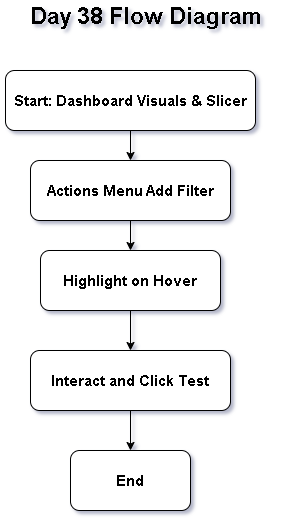

The diagram above was exported from draw.io. Its source (the exported page's mxGraphModel, read from the mxfile embedded in the PNG):
<mxGraphModel dx="860" dy="1565" grid="1" gridSize="10" guides="1" tooltips="1" connect="1" arrows="1" fold="1" page="1" pageScale="1" pageWidth="850" pageHeight="1100" math="0" shadow="0">
  <root>
    <mxCell id="0" />
    <mxCell id="1" parent="0" />
    <mxCell id="9OEE7hE6EdnPoHDVFuxM-9" edge="1" parent="1" source="9OEE7hE6EdnPoHDVFuxM-1" style="edgeStyle=orthogonalEdgeStyle;rounded=0;orthogonalLoop=1;jettySize=auto;html=1;" target="9OEE7hE6EdnPoHDVFuxM-3" value="">
      <mxGeometry relative="1" as="geometry" />
    </mxCell>
    <mxCell id="9OEE7hE6EdnPoHDVFuxM-1" parent="1" style="rounded=1;whiteSpace=wrap;html=1;" value="&lt;b&gt;&lt;font style=&quot;font-size: 15px;&quot;&gt;Highlight on Hover&lt;/font&gt;&lt;/b&gt;" vertex="1">
      <mxGeometry height="60" width="180" x="340" y="220" as="geometry" />
    </mxCell>
    <mxCell id="9OEE7hE6EdnPoHDVFuxM-2" parent="1" style="rounded=1;whiteSpace=wrap;html=1;" value="&lt;b&gt;&lt;font style=&quot;font-size: 15px;&quot;&gt;End&lt;/font&gt;&lt;/b&gt;" vertex="1">
      <mxGeometry height="60" width="120" x="370" y="420" as="geometry" />
    </mxCell>
    <mxCell id="9OEE7hE6EdnPoHDVFuxM-10" edge="1" parent="1" source="9OEE7hE6EdnPoHDVFuxM-3" style="edgeStyle=orthogonalEdgeStyle;rounded=0;orthogonalLoop=1;jettySize=auto;html=1;" target="9OEE7hE6EdnPoHDVFuxM-2" value="">
      <mxGeometry relative="1" as="geometry" />
    </mxCell>
    <mxCell id="9OEE7hE6EdnPoHDVFuxM-3" parent="1" style="rounded=1;whiteSpace=wrap;html=1;" value="&lt;b&gt;&lt;font style=&quot;font-size: 15px;&quot;&gt;Interact and Click Test&lt;/font&gt;&lt;/b&gt;" vertex="1">
      <mxGeometry height="60" width="200" x="330" y="320" as="geometry" />
    </mxCell>
    <mxCell id="9OEE7hE6EdnPoHDVFuxM-8" edge="1" parent="1" source="9OEE7hE6EdnPoHDVFuxM-4" style="edgeStyle=orthogonalEdgeStyle;rounded=0;orthogonalLoop=1;jettySize=auto;html=1;" target="9OEE7hE6EdnPoHDVFuxM-1" value="">
      <mxGeometry relative="1" as="geometry" />
    </mxCell>
    <mxCell id="9OEE7hE6EdnPoHDVFuxM-4" parent="1" style="rounded=1;whiteSpace=wrap;html=1;" value="&lt;b&gt;&lt;font style=&quot;font-size: 15px;&quot;&gt;Actions Menu Add Filter&lt;/font&gt;&lt;/b&gt;" vertex="1">
      <mxGeometry height="60" width="200" x="330" y="130" as="geometry" />
    </mxCell>
    <mxCell id="9OEE7hE6EdnPoHDVFuxM-7" edge="1" parent="1" source="9OEE7hE6EdnPoHDVFuxM-5" style="edgeStyle=orthogonalEdgeStyle;rounded=0;orthogonalLoop=1;jettySize=auto;html=1;" target="9OEE7hE6EdnPoHDVFuxM-4" value="">
      <mxGeometry relative="1" as="geometry" />
    </mxCell>
    <mxCell id="9OEE7hE6EdnPoHDVFuxM-5" parent="1" style="rounded=1;whiteSpace=wrap;html=1;" value="&lt;b&gt;&lt;font style=&quot;font-size: 15px;&quot;&gt;Start: Dashboard Visuals &amp;amp; Slicer&lt;/font&gt;&lt;/b&gt;" vertex="1">
      <mxGeometry height="60" width="250" x="305" y="40" as="geometry" />
    </mxCell>
    <mxCell id="9OEE7hE6EdnPoHDVFuxM-6" parent="1" style="text;html=1;whiteSpace=wrap;strokeColor=none;fillColor=none;align=center;verticalAlign=middle;rounded=0;" value="&lt;b&gt;&lt;font style=&quot;font-size: 23px;&quot;&gt;Day 38 Flow Diagram&lt;/font&gt;&lt;/b&gt;" vertex="1">
      <mxGeometry height="30" width="290" x="300" y="-30" as="geometry" />
    </mxCell>
  </root>
</mxGraphModel>